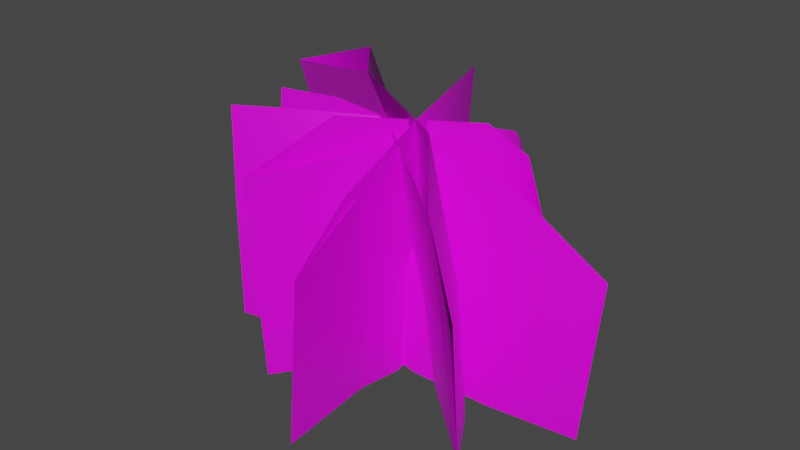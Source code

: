 # Source: nature_Grass.blend  (saved by Blender 3.4.6; exported with 4.5.12 LTS)
import bpy
from mathutils import Matrix  # noqa: F401  (used for matrix-valued properties, if any)

bpy.ops.wm.read_factory_settings(use_empty=True)
scene = bpy.context.scene
scene.name = 'Scene'

# ---- collections
col_collection = bpy.data.collections.new('Collection'); scene.collection.children.link(col_collection)

# ---- images (referenced by path relative to the original .blend; pixels are not part of the script)
import os
ASSET_DIR = os.environ.get("B2B_ASSET_DIR", "")  # directory of the original .blend (textures are referenced by path, not embedded)
HERE = os.path.dirname(os.path.abspath(__file__))  # packed textures are extracted next to this script under _unpacked/

def load_image(name, relpath, width, height, colorspace="sRGB"):
    """Load a texture the original file referenced (path relative to the .blend, or extracted next to this script)."""
    p = next((c for c in (os.path.join(HERE, relpath), os.path.join(ASSET_DIR, relpath)) if relpath and os.path.exists(c)), "")
    if p:
        img = bpy.data.images.load(p, check_existing=True)
        img.name = name
    else:  # same state as the original file: an image datablock whose file is absent (Cycles renders it pink)
        img = bpy.data.images.new(name, width, height)
        img.source = "FILE"
        img.filepath = "//" + (relpath or name)
    img.colorspace_settings.name = colorspace
    return img
img_plants_grass_color_transparent_png = load_image('plants_grass_color_transparent.png', 'texture/plants_grass_color_transparent.png', 1024, 1024, 'sRGB')

# ---- materials (node trees are filled in below, after node groups)
mat_material_001 = bpy.data.materials.new('Material.001')
mat_material_001.use_transparent_shadow = False

# ---- material node trees
mat_material_001.use_nodes = True; mat_material_001.node_tree.nodes.clear()
_N = mat_material_001.node_tree.nodes; _L = mat_material_001.node_tree.links
n0 = _N.new('ShaderNodeBsdfPrincipled'); n0.name = 'Principled BSDF'; n0.location = (10, 300)
n0.distribution = 'GGX'
n0.subsurface_method = 'RANDOM_WALK_SKIN'
n0.inputs[3].default_value = 1.45
n0.inputs[27].default_value = (0.0, 0.0, 0.0, 1.0)
n0.inputs[28].default_value = 1.0
n1 = _N.new('ShaderNodeOutputMaterial'); n1.name = 'Material Output'; n1.location = (300, 300)
n2 = _N.new('ShaderNodeTexImage'); n2.name = 'Image Texture'; n2.location = (-280, 275)
n2.image = img_plants_grass_color_transparent_png
_L.new(n0.outputs[0], n1.inputs[0])
_L.new(n2.outputs[0], n0.inputs[0])
n1.is_active_output = True

# ---- world
world_world = bpy.data.worlds.new('World'); scene.world = world_world
world_world.use_nodes = True; world_world.node_tree.nodes.clear()
_N = world_world.node_tree.nodes; _L = world_world.node_tree.links
n0 = _N.new('ShaderNodeOutputWorld'); n0.name = 'World Output'; n0.location = (300, 300)
n1 = _N.new('ShaderNodeBackground'); n1.name = 'Background'; n1.location = (10, 300)
n1.inputs[0].default_value = (0.05088, 0.05088, 0.05088, 1.0)
_L.new(n1.outputs[0], n0.inputs[0])
n0.is_active_output = True
world_world.color = (0.05088, 0.05088, 0.05088)
world_world.use_sun_shadow = False
world_world.sun_shadow_jitter_overblur = 0.0

# ---- meshes
me_plane_002 = bpy.data.meshes.new('Plane.002')
me_plane_002.from_pydata([(-0.2136, 0.2357, -0.02307), (0.2213, 0.1726, 0.0217), (-0.2006, 2.71e-09, -0.000362), (0.2056, 7.41e-09, 0.0244), (0.04512, 0.25, 0.01217), (0.02136, 9.132e-09, 0.03581), (-0.1194, 0.25, -0.01165), (-0.1084, 4.286e-09, 0.006794), (0.1339, 0.2184, 0.01544), (0.1092, 8.965e-09, 0.0347), (-0.06819, 0.2357, -0.1427), (0.02444, 0.1834, 0.2009), (-0.08088, -3.746e-08, -0.1494), (0.00636, 4.496e-08, 0.1991), (0.02964, 0.2824, 0.04372), (0.005751, 1.395e-08, 0.04303), (-0.007414, 0.2879, -0.0918), (-0.03131, -2.142e-08, -0.09249), (0.01753, 0.2327, 0.128), (-0.009201, 3.445e-08, 0.1295), (-0.2638, 0.2357, -0.1022), (0.1117, 0.2455, 0.1318), (-0.2268, -3.686e-08, -0.1454), (0.1426, 3.358e-08, 0.1237), (-0.08608, 0.2829, -0.01945), (-0.02298, -4.105e-09, -0.02719), (-0.1372, 0.2824, -0.0821), (-0.09961, -2.449e-08, -0.1129), (0.05792, 0.2824, 0.06408), (0.1056, 1.693e-08, 0.06276), (0.1453, 0.1742, -0.003151), (-0.07267, 0.2357, 0.1649), (0.1242, -5.044e-09, -0.03341), (-0.09097, 3.507e-08, 0.1336), (0.06018, 0.2642, -0.02271), (0.03449, -6.758e-09, -0.04476), (0.09908, 0.238, -0.03397), (0.06679, -8.797e-09, -0.05826), (-0.03255, 0.2824, 0.08752), (-0.06205, 1.684e-08, 0.06221), (0.2097, 0.1041, 0.02916), (-0.2006, 0.1412, -0.000362), (0.02432, 0.1019, 0.04453), (-0.09429, 0.1217, 0.01624), (0.1252, 0.1291, 0.03496), (0.01175, 0.08888, 0.1942), (-0.08088, 0.1412, -0.1494), (0.005751, 0.1412, 0.04303), (-0.03131, 0.1467, -0.09249), (9.705e-05, 0.117, 0.12), (0.1298, 0.1412, 0.1193), (-0.2268, 0.1412, -0.1454), (-0.04853, 0.1417, -0.04679), (-0.111, 0.1841, -0.1035), (0.09289, 0.1377, 0.06255), (-0.09097, 0.1412, 0.1336), (0.1272, 0.06725, -0.03059), (0.03449, 0.1412, -0.04476), (0.0682, 0.1133, -0.0577), (-0.07719, 0.1529, 0.06306), (0.04263, -2.106e-08, -0.09012), (0.02709, 0.2184, -0.1173), (-0.1071, 1.488e-08, 0.04923), (-0.1224, 0.25, 0.0342), (0.03117, 2.106e-09, -0.003011), (0.01117, 0.25, -0.02991), (-0.006486, -4.037e-08, -0.1687), (-0.198, 1.739e-08, 0.06584), (-0.006913, 0.1759, -0.1846), (-0.2165, 0.2357, 0.04722), (-0.001176, 0.1074, -0.1721), (-0.198, 0.1412, 0.06584), (0.04022, 0.1019, -0.004701), (-0.09103, 0.1217, 0.05475), (0.04517, 0.1291, -0.1059)], [], [(44, 40, 1, 8), (43, 42, 4, 6), (41, 43, 6, 0), (42, 44, 8, 4), (49, 45, 11, 18), (48, 47, 14, 16), (46, 48, 16, 10), (47, 49, 18, 14), (54, 50, 21, 28), (53, 52, 24, 26), (51, 53, 26, 20), (52, 54, 28, 24), (59, 55, 31, 38), (58, 57, 34, 36), (56, 58, 36, 30), (57, 59, 38, 34), (35, 39, 59, 57), (32, 37, 58, 56), (37, 35, 57, 58), (39, 33, 55, 59), (25, 29, 54, 52), (22, 27, 53, 51), (27, 25, 52, 53), (29, 23, 50, 54), (15, 19, 49, 47), (12, 17, 48, 46), (17, 15, 47, 48), (19, 13, 45, 49), (5, 9, 44, 42), (2, 7, 43, 41), (7, 5, 42, 43), (9, 3, 40, 44), (71, 73, 63, 69), (74, 70, 68, 61), (72, 74, 61, 65), (73, 72, 65, 63), (64, 60, 74, 72), (67, 62, 73, 71), (62, 64, 72, 73), (60, 66, 70, 74)])
me_plane_002.polygons.foreach_set('use_smooth', [True] * 40)
_uv = me_plane_002.uv_layers.new(name='UVMap')
_uv.uv.foreach_set('vector', [0.6653, 0.5925, 1.0, 0.5925, 1.0, 0.8425, 0.6653, 0.727, 0.3266, 0.5925, 0.5, 0.5925, 0.5, 0.8425, 0.25, 0.8425, 0.0, 0.5925, 0.3266, 0.5925, 0.25, 0.8425, 0.0, 0.8425, 0.5, 0.5925, 0.6653, 0.5925, 0.6653, 0.727, 0.5, 0.8425, 0.75, 0.5925, 1.0, 0.5925, 1.0, 0.8425, 0.75, 0.8425, 0.3029, 0.5925, 0.5, 0.5925, 0.5, 0.8425, 0.3029, 0.8425, 0.0, 0.5925, 0.3029, 0.5925, 0.3029, 0.8425, 0.0, 0.8425, 0.5, 0.5925, 0.75, 0.5925, 0.75, 0.8425, 0.5, 0.8425, 0.8051, 0.5925, 1.0, 0.5925, 1.0, 0.8425, 0.75, 0.8425, 0.3115, 0.6685, 0.5, 0.5925, 0.5, 0.8425, 0.3115, 0.8425, 0.0, 0.5925, 0.3115, 0.6685, 0.3115, 0.8425, 0.0, 0.8425, 0.5, 0.5925, 0.8051, 0.5925, 0.75, 0.8425, 0.5, 0.8425, 0.3374, 0.5925, 0.0, 0.5925, 0.0, 0.8425, 0.3374, 0.8425, 0.7055, 0.5925, 0.5641, 0.5925, 0.5641, 0.8102, 0.7055, 0.8425, 0.8622, 0.5925, 0.7055, 0.5925, 0.7055, 0.8425, 0.8622, 0.8425, 0.5641, 0.5925, 0.3374, 0.5925, 0.3374, 0.8425, 0.5641, 0.8102, 0.5641, 0.3425, 0.3374, 0.3425, 0.3374, 0.5925, 0.5641, 0.5925, 0.8622, 0.3425, 0.7055, 0.3425, 0.7055, 0.5925, 0.8622, 0.5925, 0.7055, 0.3425, 0.5641, 0.3425, 0.5641, 0.5925, 0.7055, 0.5925, 0.3374, 0.3425, 0.0, 0.3425, 0.0, 0.5925, 0.3374, 0.5925, 0.5, 0.3425, 0.866, 0.3425, 0.8051, 0.5925, 0.5, 0.5925, 0.0, 0.3425, 0.3115, 0.3425, 0.3115, 0.6685, 0.0, 0.5925, 0.3115, 0.3425, 0.5, 0.3425, 0.5, 0.5925, 0.3115, 0.6685, 0.866, 0.3425, 1.069, 0.3414, 1.0, 0.5925, 0.8051, 0.5925, 0.5, 0.3425, 0.75, 0.3425, 0.75, 0.5925, 0.5, 0.5925, 0.0, 0.3425, 0.3029, 0.3425, 0.3029, 0.5925, 0.0, 0.5925, 0.3029, 0.3425, 0.5, 0.3425, 0.5, 0.5925, 0.3029, 0.5925, 0.75, 0.3425, 1.0, 0.3425, 1.0, 0.5925, 0.75, 0.5925, 0.5, 0.3425, 0.6653, 0.3425, 0.6653, 0.5925, 0.5, 0.5925, 0.0, 0.3425, 0.25, 0.3425, 0.3266, 0.5925, 0.0, 0.5925, 0.25, 0.3425, 0.5, 0.3425, 0.5, 0.5925, 0.3266, 0.5925, 0.6653, 0.3425, 1.0, 0.3425, 1.0, 0.5925, 0.6653, 0.5925, 0.0, 0.5925, 0.3266, 0.5925, 0.25, 0.8425, 0.0, 0.8425, 0.6653, 0.5925, 1.0, 0.5925, 1.0, 0.8425, 0.6653, 0.727, 0.5, 0.5925, 0.6653, 0.5925, 0.6653, 0.727, 0.5, 0.8425, 0.3266, 0.5925, 0.5, 0.5925, 0.5, 0.8425, 0.25, 0.8425, 0.5, 0.3425, 0.6653, 0.3425, 0.6653, 0.5925, 0.5, 0.5925, 0.0, 0.3425, 0.25, 0.3425, 0.3266, 0.5925, 0.0, 0.5925, 0.25, 0.3425, 0.5, 0.3425, 0.5, 0.5925, 0.3266, 0.5925, 0.6653, 0.3425, 1.0, 0.3425, 1.0, 0.5925, 0.6653, 0.5925])
me_plane_002.materials.append(mat_material_001)
me_plane_002.update()
me_plane_001 = bpy.data.meshes.new('Plane.001')
me_plane_001.from_pydata([(-0.2136, 0.2357, -0.02307), (0.2213, 0.1726, 0.0217), (-0.2006, 2.71e-09, -0.000362), (0.2056, 7.41e-09, 0.0244), (0.04512, 0.25, 0.01217), (0.02136, 9.132e-09, 0.03581), (-0.1194, 0.25, -0.01165), (-0.1084, 4.286e-09, 0.006794), (0.1339, 0.2184, 0.01544), (0.1092, 8.965e-09, 0.0347), (-0.06819, 0.2357, -0.1427), (0.02444, 0.1834, 0.2009), (-0.08088, -3.746e-08, -0.1494), (0.00636, 4.496e-08, 0.1991), (0.02964, 0.2824, 0.04372), (0.005751, 1.395e-08, 0.04303), (-0.007414, 0.2879, -0.0918), (-0.03131, -2.142e-08, -0.09249), (0.01753, 0.2327, 0.128), (-0.009201, 3.445e-08, 0.1295), (-0.2638, 0.2357, -0.1022), (0.1117, 0.2455, 0.1318), (-0.2268, -3.686e-08, -0.1454), (0.1426, 3.358e-08, 0.1237), (-0.08608, 0.2829, -0.01945), (-0.02298, -4.105e-09, -0.02719), (-0.1372, 0.2824, -0.0821), (-0.09961, -2.449e-08, -0.1129), (0.05792, 0.2824, 0.06408), (0.1056, 1.693e-08, 0.06276), (0.1453, 0.1742, -0.003151), (-0.07267, 0.2357, 0.1649), (0.1242, -5.044e-09, -0.03341), (-0.09097, 3.507e-08, 0.1336), (0.06018, 0.2642, -0.02271), (0.03449, -6.758e-09, -0.04476), (0.09908, 0.238, -0.03397), (0.06679, -8.797e-09, -0.05826), (-0.03255, 0.2824, 0.08752), (-0.06205, 1.684e-08, 0.06221), (0.04263, -2.106e-08, -0.09012), (0.02709, 0.2184, -0.1173), (-0.1071, 1.488e-08, 0.04923), (-0.1224, 0.25, 0.0342), (0.03117, 2.106e-09, -0.003011), (0.01117, 0.25, -0.02991), (-0.006486, -4.037e-08, -0.1687), (-0.198, 1.739e-08, 0.06584), (-0.006913, 0.1759, -0.1846), (-0.2165, 0.2357, 0.04722)], [], [(44, 40, 41, 45), (9, 3, 1, 8), (7, 5, 4, 6), (2, 7, 6, 0), (5, 9, 8, 4), (19, 13, 11, 18), (17, 15, 14, 16), (12, 17, 16, 10), (15, 19, 18, 14), (29, 23, 21, 28), (27, 25, 24, 26), (22, 27, 26, 20), (25, 29, 28, 24), (39, 33, 31, 38), (37, 35, 34, 36), (32, 37, 36, 30), (42, 44, 45, 43), (47, 42, 43, 49), (40, 46, 48, 41), (35, 39, 38, 34)])
me_plane_001.polygons.foreach_set('use_smooth', [True] * 20)
_uv = me_plane_001.uv_layers.new(name='UVMap')
_uv.uv.foreach_set('vector', [0.5, 0.3425, 0.6653, 0.3425, 0.6653, 0.727, 0.5, 0.8425, 0.6653, 0.3425, 1.0, 0.3425, 1.0, 0.8425, 0.6653, 0.727, 0.25, 0.3425, 0.5, 0.3425, 0.5, 0.8425, 0.25, 0.8425, 0.0, 0.3425, 0.25, 0.3425, 0.25, 0.8425, 0.0, 0.8425, 0.5, 0.3425, 0.6653, 0.3425, 0.6653, 0.727, 0.5, 0.8425, 0.75, 0.3425, 1.0, 0.3425, 1.0, 0.8425, 0.75, 0.8425, 0.3029, 0.3425, 0.5, 0.3425, 0.5, 0.8425, 0.3029, 0.8425, 0.0, 0.3425, 0.3029, 0.3425, 0.3029, 0.8425, 0.0, 0.8425, 0.5, 0.3425, 0.75, 0.3425, 0.75, 0.8425, 0.5, 0.8425, 0.866, 0.3425, 1.069, 0.3414, 1.0, 0.8425, 0.75, 0.8425, 0.3115, 0.3425, 0.5, 0.3425, 0.5, 0.8425, 0.3115, 0.8425, 0.0, 0.3425, 0.3115, 0.3425, 0.3115, 0.8425, 0.0, 0.8425, 0.5, 0.3425, 0.866, 0.3425, 0.75, 0.8425, 0.5, 0.8425, 0.3374, 0.3425, 0.0, 0.3425, 0.0, 0.8425, 0.3374, 0.8425, 0.7055, 0.3425, 0.5641, 0.3425, 0.5641, 0.8102, 0.7055, 0.8425, 0.8622, 0.3425, 0.7055, 0.3425, 0.7055, 0.8425, 0.8622, 0.8425, 0.25, 0.3425, 0.5, 0.3425, 0.5, 0.8425, 0.25, 0.8425, 0.0, 0.3425, 0.25, 0.3425, 0.25, 0.8425, 0.0, 0.8425, 0.6653, 0.3425, 1.0, 0.3425, 1.0, 0.8425, 0.6653, 0.727, 0.5641, 0.3425, 0.3374, 0.3425, 0.3374, 0.8425, 0.5641, 0.8102])
me_plane_001.materials.append(mat_material_001)
me_plane_001.update()
me_plane_003 = bpy.data.meshes.new('Plane.003')
me_plane_003.from_pydata([(-0.2136, 0.2357, -0.02307), (0.2213, 0.1726, 0.0217), (-0.2006, 2.71e-09, -0.000362), (0.2056, 7.41e-09, 0.0244), (0.02293, 0.2488, 0.009148), (0.002324, 8.582e-09, 0.03271), (-0.06819, 0.2357, -0.1427), (0.02444, 0.1834, 0.2009), (-0.08088, -3.746e-08, -0.1494), (0.00636, 4.496e-08, 0.1991), (0.01296, 0.2745, 0.01192), (-0.009026, 5.18e-09, 0.01021), (-0.2638, 0.2357, -0.1022), (0.1117, 0.2455, 0.1318), (-0.2268, -3.686e-08, -0.1454), (0.1426, 3.358e-08, 0.1237), (-0.08608, 0.2829, -0.01945), (-0.02298, -4.105e-09, -0.02719), (0.1453, 0.1742, -0.003151), (-0.07267, 0.2357, 0.1649), (0.1242, -5.044e-09, -0.03341), (-0.09097, 3.507e-08, 0.1336), (0.03192, 0.2581, 0.01719), (0.007798, 2.141e-09, -0.006818), (-0.02085, 5.575e-09, 0.01261), (-0.04049, 0.2467, -0.01241), (-0.006486, -4.037e-08, -0.1687), (-0.198, 1.739e-08, 0.06584), (-0.006913, 0.1759, -0.1846), (-0.2165, 0.2357, 0.04722)], [], [(8, 11, 10, 6), (5, 3, 1, 4), (14, 17, 16, 12), (11, 9, 7, 10), (20, 23, 22, 18), (17, 15, 13, 16), (27, 24, 25, 29), (23, 21, 19, 22), (24, 26, 28, 25), (2, 5, 4, 0)])
me_plane_003.polygons.foreach_set('use_smooth', [True] * 10)
_uv = me_plane_003.uv_layers.new(name='UVMap')
_uv.uv.foreach_set('vector', [0.0, 0.3425, 0.4147, 0.3425, 0.4147, 0.8425, 0.0, 0.8425, 0.4571, 0.3425, 1.0, 0.3425, 1.0, 0.8425, 0.4571, 0.8425, 0.0, 0.3425, 0.5, 0.3425, 0.5, 0.8425, 0.0, 0.8425, 0.4147, 0.3425, 1.0, 0.3425, 1.0, 0.8425, 0.4147, 0.8425, 0.8622, 0.3425, 0.4441, 0.3425, 0.4441, 0.8171, 0.8622, 0.8425, 0.5, 0.3425, 1.069, 0.3414, 1.0, 0.8425, 0.5, 0.8425, 0.0, 0.3425, 0.3865, 0.3425, 0.3865, 0.8425, 0.0, 0.8425, 0.4441, 0.3425, 0.0, 0.3425, 0.0, 0.8425, 0.4441, 0.8171, 0.3865, 0.3425, 1.0, 0.3425, 1.0, 0.8425, 0.3865, 0.8425, 0.0, 0.3425, 0.4571, 0.3425, 0.4571, 0.8425, 0.0, 0.8425])
me_plane_003.materials.append(mat_material_001)
me_plane_003.update()

# ---- objects
ob_plane_lod0 = bpy.data.objects.new('Plane_LOD0', me_plane_002)
ob_plane_lod1 = bpy.data.objects.new('Plane_LOD1', me_plane_001)
ob_plane_lod2 = bpy.data.objects.new('Plane_LOD2', me_plane_003)

# ---- transforms, parenting, visibility, modifiers, constraints
ob_plane_lod0.location = (0.0, 0.0, 0.0)
ob_plane_lod0.rotation_euler = (1.571, 0.0, 0.0)
ob_plane_lod1.location = (0.0, 0.0, 0.0)
ob_plane_lod1.rotation_euler = (1.571, 0.0, 0.0)
ob_plane_lod2.location = (0.0, 0.0, 0.0)
ob_plane_lod2.rotation_euler = (1.571, 0.0, 0.0)

# ---- collection membership
col_collection.objects.link(ob_plane_lod0)
col_collection.objects.link(ob_plane_lod1)
col_collection.objects.link(ob_plane_lod2)

# ---- scene / render settings (as saved in the file)
scene.frame_start = 1; scene.frame_end = 250; scene.frame_set(100)
scene.render.engine = 'BLENDER_EEVEE_NEXT'
scene.cycles.sampling_pattern = 'TABULATED_SOBOL'
scene.cycles.use_light_tree = False
scene.view_settings.view_transform = 'Filmic'
bpy.context.view_layer.update()

# ---- added for rendering (the .blend has no active camera and no usable light): camera, sun
cam_auto = bpy.data.cameras.new('AutoCamera')
cam_auto.lens = 50.0
cam_auto.sensor_width = 36.0
cam_auto.clip_end = 1000.0
ob_auto_camera = bpy.data.objects.new('AutoCamera', cam_auto)
scene.collection.objects.link(ob_auto_camera)
ob_auto_camera.location = (0.610949, -0.766754, 0.649733)
ob_auto_camera.rotation_euler = (1.09748, -7.21219e-08, 0.694738)
scene.camera = ob_auto_camera
light_auto_sun = bpy.data.lights.new('AutoSun', 'SUN')
light_auto_sun.energy = 3.0
light_auto_sun.angle = 0.0523599
ob_auto_sun = bpy.data.objects.new('AutoSun', light_auto_sun)
scene.collection.objects.link(ob_auto_sun)
ob_auto_sun.rotation_euler = (0.872665, 0.174533, 0.523599)
bpy.context.view_layer.update()

